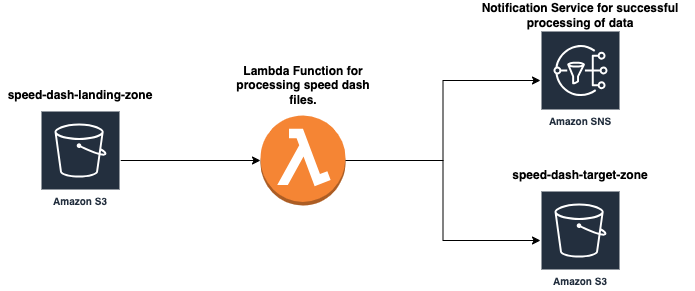

The diagram above was exported from draw.io. Its source (the exported page's mxGraphModel, read from the mxfile embedded in the PNG):
<mxGraphModel dx="1434" dy="695" grid="1" gridSize="10" guides="1" tooltips="1" connect="1" arrows="1" fold="1" page="1" pageScale="1" pageWidth="827" pageHeight="1169" math="0" shadow="0">
  <root>
    <mxCell id="0" />
    <mxCell id="1" parent="0" />
    <mxCell id="Rli-Az0bvJcPkCBP3Zpt-5" style="edgeStyle=orthogonalEdgeStyle;rounded=0;orthogonalLoop=1;jettySize=auto;html=1;" edge="1" parent="1" source="Rli-Az0bvJcPkCBP3Zpt-1" target="Rli-Az0bvJcPkCBP3Zpt-3">
      <mxGeometry relative="1" as="geometry" />
    </mxCell>
    <mxCell id="Rli-Az0bvJcPkCBP3Zpt-1" value="Amazon S3" style="sketch=0;outlineConnect=0;fontColor=#232F3E;gradientColor=none;strokeColor=#ffffff;fillColor=#232F3E;dashed=0;verticalLabelPosition=middle;verticalAlign=bottom;align=center;html=1;whiteSpace=wrap;fontSize=10;fontStyle=1;spacing=3;shape=mxgraph.aws4.productIcon;prIcon=mxgraph.aws4.s3;" vertex="1" parent="1">
      <mxGeometry x="160" y="300" width="80" height="100" as="geometry" />
    </mxCell>
    <mxCell id="Rli-Az0bvJcPkCBP3Zpt-2" value="Amazon S3" style="sketch=0;outlineConnect=0;fontColor=#232F3E;gradientColor=none;strokeColor=#ffffff;fillColor=#232F3E;dashed=0;verticalLabelPosition=middle;verticalAlign=bottom;align=center;html=1;whiteSpace=wrap;fontSize=10;fontStyle=1;spacing=3;shape=mxgraph.aws4.productIcon;prIcon=mxgraph.aws4.s3;" vertex="1" parent="1">
      <mxGeometry x="660" y="380" width="80" height="100" as="geometry" />
    </mxCell>
    <mxCell id="Rli-Az0bvJcPkCBP3Zpt-6" style="edgeStyle=orthogonalEdgeStyle;rounded=0;orthogonalLoop=1;jettySize=auto;html=1;" edge="1" parent="1" source="Rli-Az0bvJcPkCBP3Zpt-3" target="Rli-Az0bvJcPkCBP3Zpt-4">
      <mxGeometry relative="1" as="geometry" />
    </mxCell>
    <mxCell id="Rli-Az0bvJcPkCBP3Zpt-7" style="edgeStyle=orthogonalEdgeStyle;rounded=0;orthogonalLoop=1;jettySize=auto;html=1;exitX=1;exitY=0.5;exitDx=0;exitDy=0;exitPerimeter=0;" edge="1" parent="1" source="Rli-Az0bvJcPkCBP3Zpt-3" target="Rli-Az0bvJcPkCBP3Zpt-2">
      <mxGeometry relative="1" as="geometry">
        <mxPoint x="450" y="530" as="targetPoint" />
      </mxGeometry>
    </mxCell>
    <mxCell id="Rli-Az0bvJcPkCBP3Zpt-3" value="" style="outlineConnect=0;dashed=0;verticalLabelPosition=bottom;verticalAlign=top;align=center;html=1;shape=mxgraph.aws3.lambda_function;fillColor=#F58534;gradientColor=none;" vertex="1" parent="1">
      <mxGeometry x="380" y="305" width="85" height="90" as="geometry" />
    </mxCell>
    <mxCell id="Rli-Az0bvJcPkCBP3Zpt-4" value="Amazon SNS" style="sketch=0;outlineConnect=0;fontColor=#232F3E;gradientColor=none;strokeColor=#ffffff;fillColor=#232F3E;dashed=0;verticalLabelPosition=middle;verticalAlign=bottom;align=center;html=1;whiteSpace=wrap;fontSize=10;fontStyle=1;spacing=3;shape=mxgraph.aws4.productIcon;prIcon=mxgraph.aws4.sns;" vertex="1" parent="1">
      <mxGeometry x="660" y="220" width="80" height="100" as="geometry" />
    </mxCell>
    <mxCell id="Rli-Az0bvJcPkCBP3Zpt-9" value="speed-dash-landing-zone" style="text;strokeColor=none;align=center;fillColor=none;html=1;verticalAlign=middle;whiteSpace=wrap;rounded=0;strokeWidth=3;fontStyle=1" vertex="1" parent="1">
      <mxGeometry x="120" y="270" width="160" height="30" as="geometry" />
    </mxCell>
    <mxCell id="Rli-Az0bvJcPkCBP3Zpt-10" value="Lambda Function for processing speed dash files." style="text;strokeColor=none;align=center;fillColor=none;html=1;verticalAlign=middle;whiteSpace=wrap;rounded=0;fontStyle=1" vertex="1" parent="1">
      <mxGeometry x="342.5" y="245" width="160" height="60" as="geometry" />
    </mxCell>
    <mxCell id="Rli-Az0bvJcPkCBP3Zpt-11" value="Notification Service for successful processing of data" style="text;strokeColor=none;align=center;fillColor=none;html=1;verticalAlign=middle;whiteSpace=wrap;rounded=0;fontStyle=1" vertex="1" parent="1">
      <mxGeometry x="585" y="190" width="230" height="30" as="geometry" />
    </mxCell>
    <mxCell id="Rli-Az0bvJcPkCBP3Zpt-12" value="speed-dash-target-zone" style="text;strokeColor=none;align=center;fillColor=none;html=1;verticalAlign=middle;whiteSpace=wrap;rounded=0;fontStyle=1" vertex="1" parent="1">
      <mxGeometry x="620" y="350" width="160" height="30" as="geometry" />
    </mxCell>
  </root>
</mxGraphModel>